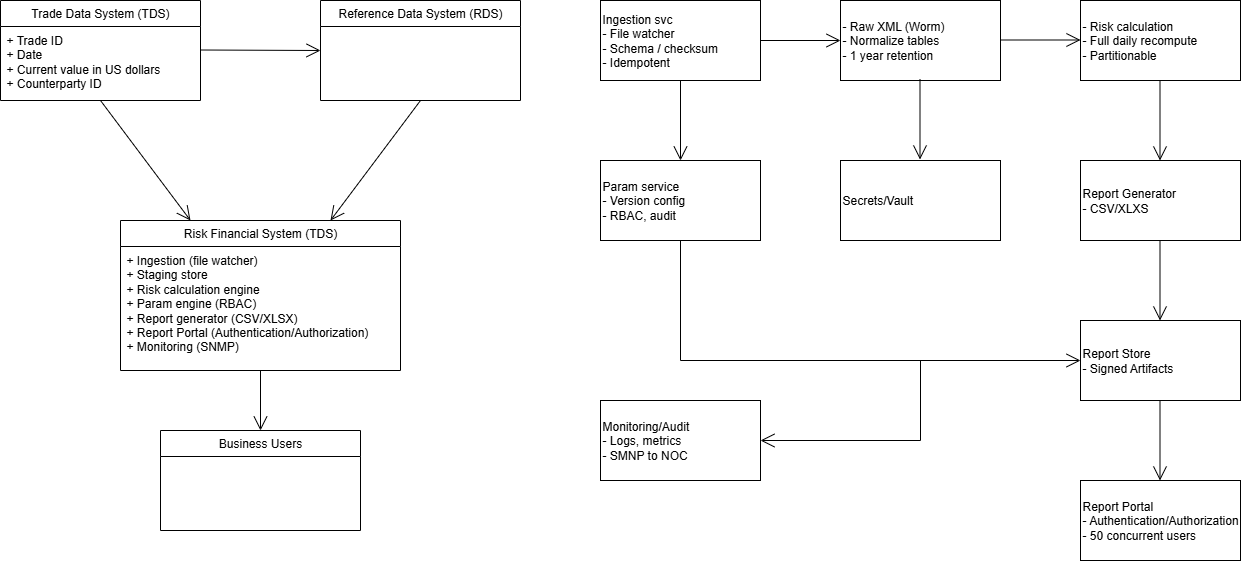

The diagram above was exported from draw.io. Its source (the exported page's mxGraphModel, read from the mxfile embedded in the PNG):
<mxGraphModel dx="1042" dy="527" grid="1" gridSize="10" guides="1" tooltips="1" connect="1" arrows="1" fold="1" page="1" pageScale="1" pageWidth="1100" pageHeight="850" math="0" shadow="0">
  <root>
    <mxCell id="0" />
    <mxCell id="1" parent="0" />
    <mxCell id="PnZVJJdGVqv1tCm4gzJ1-1" value="Trade Data System (TDS)" style="swimlane;fontStyle=0;childLayout=stackLayout;horizontal=1;startSize=26;fillColor=none;horizontalStack=0;resizeParent=1;resizeParentMax=0;resizeLast=0;collapsible=1;marginBottom=0;whiteSpace=wrap;html=1;" vertex="1" parent="1">
      <mxGeometry x="40" y="40" width="200" height="100" as="geometry" />
    </mxCell>
    <mxCell id="PnZVJJdGVqv1tCm4gzJ1-2" value="+ Trade ID&lt;div&gt;+ Date&lt;/div&gt;&lt;div&gt;+ Current value in US dollars&lt;/div&gt;&lt;div&gt;+ Counterparty ID&lt;/div&gt;" style="text;strokeColor=none;fillColor=none;align=left;verticalAlign=top;spacingLeft=4;spacingRight=4;overflow=hidden;rotatable=0;points=[[0,0.5],[1,0.5]];portConstraint=eastwest;whiteSpace=wrap;html=1;" vertex="1" parent="PnZVJJdGVqv1tCm4gzJ1-1">
      <mxGeometry y="26" width="200" height="74" as="geometry" />
    </mxCell>
    <mxCell id="PnZVJJdGVqv1tCm4gzJ1-5" value="Reference Data System (RDS)" style="swimlane;fontStyle=0;childLayout=stackLayout;horizontal=1;startSize=26;fillColor=none;horizontalStack=0;resizeParent=1;resizeParentMax=0;resizeLast=0;collapsible=1;marginBottom=0;whiteSpace=wrap;html=1;" vertex="1" parent="1">
      <mxGeometry x="360" y="40" width="200" height="100" as="geometry" />
    </mxCell>
    <mxCell id="PnZVJJdGVqv1tCm4gzJ1-10" value="" style="endArrow=open;endFill=1;endSize=12;html=1;rounded=0;" edge="1" parent="PnZVJJdGVqv1tCm4gzJ1-5">
      <mxGeometry width="160" relative="1" as="geometry">
        <mxPoint x="-120" y="49.5" as="sourcePoint" />
        <mxPoint y="50" as="targetPoint" />
      </mxGeometry>
    </mxCell>
    <mxCell id="PnZVJJdGVqv1tCm4gzJ1-8" value="Risk Financial System (TDS)" style="swimlane;fontStyle=0;childLayout=stackLayout;horizontal=1;startSize=26;fillColor=none;horizontalStack=0;resizeParent=1;resizeParentMax=0;resizeLast=0;collapsible=1;marginBottom=0;whiteSpace=wrap;html=1;" vertex="1" parent="1">
      <mxGeometry x="160" y="260" width="280" height="150" as="geometry" />
    </mxCell>
    <mxCell id="PnZVJJdGVqv1tCm4gzJ1-9" value="+ Ingestion (file watcher)&lt;div&gt;+ Staging store&lt;/div&gt;&lt;div&gt;+ Risk calculation engine&lt;/div&gt;&lt;div&gt;+ Param engine (RBAC)&lt;/div&gt;&lt;div&gt;+ Report generator (CSV/XLSX)&lt;/div&gt;&lt;div&gt;+ Report Portal (Authentication/Authorization)&lt;/div&gt;&lt;div&gt;+ Monitoring (SNMP)&lt;/div&gt;" style="text;strokeColor=none;fillColor=none;align=left;verticalAlign=top;spacingLeft=4;spacingRight=4;overflow=hidden;rotatable=0;points=[[0,0.5],[1,0.5]];portConstraint=eastwest;whiteSpace=wrap;html=1;" vertex="1" parent="PnZVJJdGVqv1tCm4gzJ1-8">
      <mxGeometry y="26" width="280" height="124" as="geometry" />
    </mxCell>
    <mxCell id="PnZVJJdGVqv1tCm4gzJ1-11" value="" style="endArrow=open;endFill=1;endSize=12;html=1;rounded=0;entryX=0.25;entryY=0;entryDx=0;entryDy=0;" edge="1" parent="1" target="PnZVJJdGVqv1tCm4gzJ1-8">
      <mxGeometry width="160" relative="1" as="geometry">
        <mxPoint x="140" y="140" as="sourcePoint" />
        <mxPoint x="420" y="80.5" as="targetPoint" />
      </mxGeometry>
    </mxCell>
    <mxCell id="PnZVJJdGVqv1tCm4gzJ1-12" value="" style="endArrow=open;endFill=1;endSize=12;html=1;rounded=0;entryX=0.75;entryY=0;entryDx=0;entryDy=0;exitX=0.5;exitY=1;exitDx=0;exitDy=0;" edge="1" parent="1" source="PnZVJJdGVqv1tCm4gzJ1-5" target="PnZVJJdGVqv1tCm4gzJ1-8">
      <mxGeometry width="160" relative="1" as="geometry">
        <mxPoint x="260" y="220" as="sourcePoint" />
        <mxPoint x="420" y="340" as="targetPoint" />
      </mxGeometry>
    </mxCell>
    <mxCell id="PnZVJJdGVqv1tCm4gzJ1-13" value="Business Users" style="swimlane;fontStyle=0;childLayout=stackLayout;horizontal=1;startSize=26;fillColor=none;horizontalStack=0;resizeParent=1;resizeParentMax=0;resizeLast=0;collapsible=1;marginBottom=0;whiteSpace=wrap;html=1;" vertex="1" parent="1">
      <mxGeometry x="200" y="470" width="200" height="100" as="geometry" />
    </mxCell>
    <mxCell id="PnZVJJdGVqv1tCm4gzJ1-15" value="" style="endArrow=open;endFill=1;endSize=12;html=1;rounded=0;exitX=0.5;exitY=1;exitDx=0;exitDy=0;" edge="1" parent="1" target="PnZVJJdGVqv1tCm4gzJ1-13">
      <mxGeometry width="160" relative="1" as="geometry">
        <mxPoint x="300" y="410" as="sourcePoint" />
        <mxPoint x="210" y="530" as="targetPoint" />
      </mxGeometry>
    </mxCell>
    <mxCell id="PnZVJJdGVqv1tCm4gzJ1-16" value="Ingestion svc&lt;div&gt;- File watcher&lt;/div&gt;&lt;div&gt;- Schema / checksum&lt;/div&gt;&lt;div&gt;- Idempotent&lt;/div&gt;" style="html=1;whiteSpace=wrap;align=left;" vertex="1" parent="1">
      <mxGeometry x="640" y="40" width="160" height="80" as="geometry" />
    </mxCell>
    <mxCell id="PnZVJJdGVqv1tCm4gzJ1-17" value="- Raw XML (Worm)&lt;div&gt;- Normalize tables&lt;/div&gt;&lt;div&gt;- 1 year retention&lt;/div&gt;" style="html=1;whiteSpace=wrap;align=left;" vertex="1" parent="1">
      <mxGeometry x="880" y="40" width="160" height="80" as="geometry" />
    </mxCell>
    <mxCell id="PnZVJJdGVqv1tCm4gzJ1-18" value="- Risk calculation&lt;div&gt;- Full daily recompute&lt;/div&gt;&lt;div&gt;- Partitionable&lt;/div&gt;" style="html=1;whiteSpace=wrap;align=left;" vertex="1" parent="1">
      <mxGeometry x="1120" y="40" width="160" height="80" as="geometry" />
    </mxCell>
    <mxCell id="PnZVJJdGVqv1tCm4gzJ1-19" value="" style="endArrow=open;endFill=1;endSize=12;html=1;rounded=0;exitX=1;exitY=0.5;exitDx=0;exitDy=0;entryX=0;entryY=0.5;entryDx=0;entryDy=0;" edge="1" parent="1" source="PnZVJJdGVqv1tCm4gzJ1-16" target="PnZVJJdGVqv1tCm4gzJ1-17">
      <mxGeometry width="160" relative="1" as="geometry">
        <mxPoint x="780" y="170" as="sourcePoint" />
        <mxPoint x="900" y="170.5" as="targetPoint" />
      </mxGeometry>
    </mxCell>
    <mxCell id="PnZVJJdGVqv1tCm4gzJ1-20" value="" style="endArrow=open;endFill=1;endSize=12;html=1;rounded=0;exitX=1;exitY=0.5;exitDx=0;exitDy=0;entryX=0;entryY=0.5;entryDx=0;entryDy=0;" edge="1" parent="1">
      <mxGeometry width="160" relative="1" as="geometry">
        <mxPoint x="1040" y="79.5" as="sourcePoint" />
        <mxPoint x="1120" y="79.5" as="targetPoint" />
      </mxGeometry>
    </mxCell>
    <mxCell id="PnZVJJdGVqv1tCm4gzJ1-21" value="Param service&lt;div&gt;- Version config&lt;/div&gt;&lt;div&gt;- RBAC, audit&lt;/div&gt;" style="html=1;whiteSpace=wrap;align=left;" vertex="1" parent="1">
      <mxGeometry x="640" y="200" width="160" height="80" as="geometry" />
    </mxCell>
    <mxCell id="PnZVJJdGVqv1tCm4gzJ1-22" value="Secrets/Vault" style="html=1;whiteSpace=wrap;align=left;" vertex="1" parent="1">
      <mxGeometry x="880" y="200" width="160" height="80" as="geometry" />
    </mxCell>
    <mxCell id="PnZVJJdGVqv1tCm4gzJ1-23" value="Report Generator&lt;div&gt;- CSV/XLXS&lt;/div&gt;" style="html=1;whiteSpace=wrap;align=left;" vertex="1" parent="1">
      <mxGeometry x="1120" y="200" width="160" height="80" as="geometry" />
    </mxCell>
    <mxCell id="PnZVJJdGVqv1tCm4gzJ1-24" value="" style="endArrow=open;endFill=1;endSize=12;html=1;rounded=0;exitX=0.5;exitY=1;exitDx=0;exitDy=0;" edge="1" parent="1" source="PnZVJJdGVqv1tCm4gzJ1-16" target="PnZVJJdGVqv1tCm4gzJ1-21">
      <mxGeometry width="160" relative="1" as="geometry">
        <mxPoint x="740" y="370" as="sourcePoint" />
        <mxPoint x="650" y="490" as="targetPoint" />
      </mxGeometry>
    </mxCell>
    <mxCell id="PnZVJJdGVqv1tCm4gzJ1-25" value="" style="endArrow=open;endFill=1;endSize=12;html=1;rounded=0;exitX=0.5;exitY=1;exitDx=0;exitDy=0;" edge="1" parent="1">
      <mxGeometry width="160" relative="1" as="geometry">
        <mxPoint x="959.5" y="119" as="sourcePoint" />
        <mxPoint x="959.5" y="199" as="targetPoint" />
      </mxGeometry>
    </mxCell>
    <mxCell id="PnZVJJdGVqv1tCm4gzJ1-26" value="" style="endArrow=open;endFill=1;endSize=12;html=1;rounded=0;exitX=0.5;exitY=1;exitDx=0;exitDy=0;" edge="1" parent="1">
      <mxGeometry width="160" relative="1" as="geometry">
        <mxPoint x="1199.5" y="120" as="sourcePoint" />
        <mxPoint x="1199.5" y="200" as="targetPoint" />
      </mxGeometry>
    </mxCell>
    <mxCell id="PnZVJJdGVqv1tCm4gzJ1-27" value="Report Store&lt;div&gt;- Signed Artifacts&lt;/div&gt;" style="html=1;whiteSpace=wrap;align=left;" vertex="1" parent="1">
      <mxGeometry x="1120" y="360" width="160" height="80" as="geometry" />
    </mxCell>
    <mxCell id="PnZVJJdGVqv1tCm4gzJ1-28" value="Monitoring/Audit&lt;div&gt;- Logs, metrics&lt;/div&gt;&lt;div&gt;- SMNP to NOC&lt;/div&gt;" style="html=1;whiteSpace=wrap;align=left;" vertex="1" parent="1">
      <mxGeometry x="640" y="440" width="160" height="80" as="geometry" />
    </mxCell>
    <mxCell id="PnZVJJdGVqv1tCm4gzJ1-29" value="Report Portal&lt;div&gt;- Authentication/Authorization&lt;/div&gt;&lt;div&gt;- 50 concurrent users&lt;/div&gt;" style="html=1;whiteSpace=wrap;align=left;" vertex="1" parent="1">
      <mxGeometry x="1120" y="520" width="160" height="80" as="geometry" />
    </mxCell>
    <mxCell id="PnZVJJdGVqv1tCm4gzJ1-30" value="" style="endArrow=open;endFill=1;endSize=12;html=1;rounded=0;exitX=0.5;exitY=1;exitDx=0;exitDy=0;" edge="1" parent="1">
      <mxGeometry width="160" relative="1" as="geometry">
        <mxPoint x="1199.5" y="440" as="sourcePoint" />
        <mxPoint x="1199.5" y="520" as="targetPoint" />
      </mxGeometry>
    </mxCell>
    <mxCell id="PnZVJJdGVqv1tCm4gzJ1-31" value="" style="endArrow=open;endFill=1;endSize=12;html=1;rounded=0;exitX=0.5;exitY=1;exitDx=0;exitDy=0;" edge="1" parent="1">
      <mxGeometry width="160" relative="1" as="geometry">
        <mxPoint x="1199.5" y="280" as="sourcePoint" />
        <mxPoint x="1199.5" y="360" as="targetPoint" />
      </mxGeometry>
    </mxCell>
    <mxCell id="PnZVJJdGVqv1tCm4gzJ1-32" value="" style="endArrow=open;endFill=1;endSize=12;html=1;rounded=0;exitX=0.5;exitY=1;exitDx=0;exitDy=0;entryX=0;entryY=0.5;entryDx=0;entryDy=0;" edge="1" parent="1" source="PnZVJJdGVqv1tCm4gzJ1-21" target="PnZVJJdGVqv1tCm4gzJ1-27">
      <mxGeometry width="160" relative="1" as="geometry">
        <mxPoint x="880" y="220" as="sourcePoint" />
        <mxPoint x="880" y="300" as="targetPoint" />
        <Array as="points">
          <mxPoint x="720" y="400" />
        </Array>
      </mxGeometry>
    </mxCell>
    <mxCell id="PnZVJJdGVqv1tCm4gzJ1-33" value="" style="endArrow=open;endFill=1;endSize=12;html=1;rounded=0;entryX=1;entryY=0.5;entryDx=0;entryDy=0;" edge="1" parent="1" target="PnZVJJdGVqv1tCm4gzJ1-28">
      <mxGeometry width="160" relative="1" as="geometry">
        <mxPoint x="960" y="400" as="sourcePoint" />
        <mxPoint x="959.5" y="500" as="targetPoint" />
        <Array as="points">
          <mxPoint x="960" y="480" />
        </Array>
      </mxGeometry>
    </mxCell>
  </root>
</mxGraphModel>